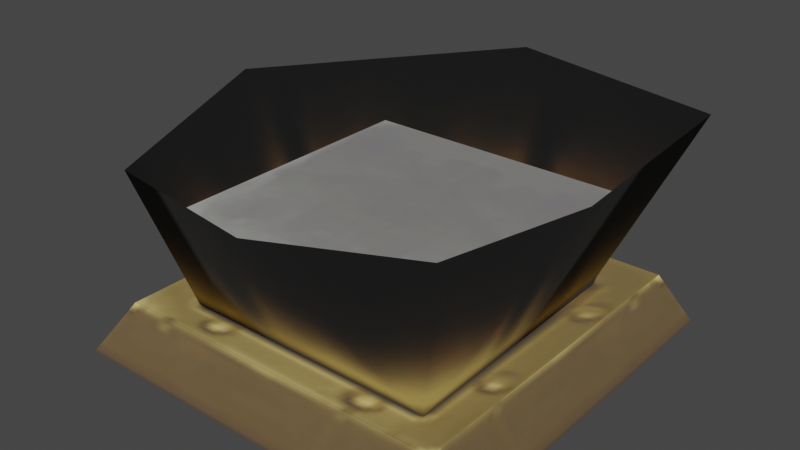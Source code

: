 # Source: model_pressure.blend  (saved by Blender 3.4.6; exported with 4.5.12 LTS)
import bpy
from mathutils import Matrix  # noqa: F401  (used for matrix-valued properties, if any)

bpy.ops.wm.read_factory_settings(use_empty=True)
scene = bpy.context.scene
scene.name = 'Scene'

# ---- collections
col_collection = bpy.data.collections.new('Collection'); scene.collection.children.link(col_collection)

# ---- images (referenced by path relative to the original .blend; pixels are not part of the script)
import os
ASSET_DIR = os.environ.get("B2B_ASSET_DIR", "")  # directory of the original .blend (textures are referenced by path, not embedded)
HERE = os.path.dirname(os.path.abspath(__file__))  # packed textures are extracted next to this script under _unpacked/

def load_image(name, relpath, width, height, colorspace="sRGB"):
    """Load a texture the original file referenced (path relative to the .blend, or extracted next to this script)."""
    p = next((c for c in (os.path.join(HERE, relpath), os.path.join(ASSET_DIR, relpath)) if relpath and os.path.exists(c)), "")
    if p:
        img = bpy.data.images.load(p, check_existing=True)
        img.name = name
    else:  # same state as the original file: an image datablock whose file is absent (Cycles renders it pink)
        img = bpy.data.images.new(name, width, height)
        img.source = "FILE"
        img.filepath = "//" + (relpath or name)
    img.colorspace_settings.name = colorspace
    return img
img_image_0 = load_image('Image_0', '_unpacked/Image_0.4065948e.png', 128, 128, 'sRGB')

# ---- materials (node trees are filled in below, after node groups)
mat_skin_pressure = bpy.data.materials.new('skin_pressure')
mat_skin_pressure.use_backface_culling = True
mat_skin_pressure.use_transparent_shadow = False

# ---- material node trees
mat_skin_pressure.use_nodes = True; mat_skin_pressure.node_tree.nodes.clear()
_N = mat_skin_pressure.node_tree.nodes; _L = mat_skin_pressure.node_tree.links
n0 = _N.new('ShaderNodeBsdfPrincipled'); n0.name = 'Principled BSDF'; n0.location = (10, 300)
n0.distribution = 'GGX'
n0.subsurface_method = 'RANDOM_WALK_SKIN'
n0.inputs[2].default_value = 1.0
n0.inputs[27].default_value = (0.0, 0.0, 0.0, 1.0)
n0.inputs[28].default_value = 1.0
n1 = _N.new('ShaderNodeOutputMaterial'); n1.name = 'Material Output'; n1.location = (320, 270)
n2 = _N.new('ShaderNodeTexImage'); n2.name = 'Image Texture'; n2.location = (-440, 210)
n2.label = 'BASE COLOR'
n2.image = img_image_0
_L.new(n0.outputs[0], n1.inputs[0])
_L.new(n2.outputs[0], n0.inputs[0])
_L.new(n2.outputs[1], n0.inputs[4])
n1.is_active_output = True

# ---- world
world_world = bpy.data.worlds.new('World'); scene.world = world_world
world_world.use_nodes = True; world_world.node_tree.nodes.clear()
_N = world_world.node_tree.nodes; _L = world_world.node_tree.links
n0 = _N.new('ShaderNodeOutputWorld'); n0.name = 'World Output'; n0.location = (300, 300)
n1 = _N.new('ShaderNodeBackground'); n1.name = 'Background'; n1.location = (10, 300)
n1.inputs[0].default_value = (0.05088, 0.05088, 0.05088, 1.0)
_L.new(n1.outputs[0], n0.inputs[0])
n0.is_active_output = True
world_world.color = (0.05088, 0.05088, 0.05088)
world_world.use_sun_shadow = False
world_world.sun_shadow_jitter_overblur = 0.0

# ---- meshes
me_rsrc_world_dynamic_switch_button_model_pressure_meshnodes__mesh = bpy.data.meshes.new('rsrc.world.dynamic.switch.button.model_pressure-MeshNodes["mesh')
me_rsrc_world_dynamic_switch_button_model_pressure_meshnodes__mesh.from_pydata([(0.0, -0.5891, 0.4782), (0.3122, -0.105, 0.3247), (-0.3122, -0.105, 0.3247), (-0.4313, -0.4796, 0.4312), (-0.4782, -0.5548, -2.425e-08), (-0.3307, -0.105, -0.3176), (-0.4067, -0.4588, -0.4242), (0.0, -0.4551, -0.4782), (0.3269, -0.105, -0.3195), (0.4267, -0.5262, -0.4147), (0.4782, -0.491, -2.146e-08), (0.5015, -0.5511, 0.445)], [], [(0, 11, 1), (2, 0, 1), (3, 0, 2), (2, 4, 3), (2, 5, 4), (4, 5, 6), (5, 7, 6), (5, 8, 7), (7, 8, 9), (8, 10, 9), (8, 1, 10), (10, 1, 11)])
me_rsrc_world_dynamic_switch_button_model_pressure_meshnodes__mesh.polygons.foreach_set('use_smooth', [True] * 12)
_uv = me_rsrc_world_dynamic_switch_button_model_pressure_meshnodes__mesh.uv_layers.new(name='UVMap')
_uv.uv.foreach_set('vector', [0.1192, 0.3684, 0.0, 0.3684, 0.0, 0.01218, 0.2416, 0.01218, 0.1192, 0.3684, 0.0, 0.01218, 0.2448, 0.3684, 0.1192, 0.3684, 0.2416, 0.01218, 0.2416, 0.01218, 0.3703, 0.3684, 0.2448, 0.3684, 0.2416, 0.01218, 0.4959, 0.01218, 0.3703, 0.3684, 0.3703, 0.3684, 0.4959, 0.01218, 0.4959, 0.3684, 0.4959, 0.01218, 0.6214, 0.3684, 0.4959, 0.3684, 0.4959, 0.01218, 0.747, 0.01218, 0.6214, 0.3684, 0.6214, 0.3684, 0.747, 0.01218, 0.747, 0.3684, 0.747, 0.01218, 0.8726, 0.3684, 0.747, 0.3684, 0.747, 0.01218, 1.0, 0.01218, 0.8726, 0.3684, 0.8726, 0.3684, 1.0, 0.01218, 1.0, 0.3684])
me_rsrc_world_dynamic_switch_button_model_pressure_meshnodes__mesh.materials.append(mat_skin_pressure)
me_rsrc_world_dynamic_switch_button_model_pressure_meshnodes__mesh.update()
me_rsrc_world_dynamic_switch_button_model_pressure_meshnodes__mesh.normals_split_custom_set([tuple(v) for v in zip(*[iter([0.005336, 0.2886, 0.9574, 0.613, 0.4374, 0.6579, 0.5987, 0.4441, 0.6665, -0.6283, 0.4068, 0.6632, 0.005336, 0.2886, 0.9574, 0.5987, 0.4441, 0.6665, -0.6345, 0.3911, 0.6667, 0.005336, 0.2886, 0.9574, -0.6283, 0.4068, 0.6632, -0.6283, 0.4068, 0.6632, -0.9534, 0.3017, -0.003237, -0.6345, 0.3911, 0.6667, -0.6283, 0.4068, 0.6632, -0.6747, 0.4178, -0.6085, -0.9534, 0.3017, -0.003237, -0.9534, 0.3017, -0.003237, -0.6747, 0.4178, -0.6085, -0.7013, 0.3394, -0.6269, -0.6747, 0.4178, -0.6085, 0.02201, 0.3442, -0.9387, -0.7013, 0.3394, -0.6269, -0.6747, 0.4178, -0.6085, 0.6561, 0.4154, -0.63, 0.02201, 0.3442, -0.9387, 0.02201, 0.3442, -0.9387, 0.6561, 0.4154, -0.63, 0.7022, 0.3113, -0.6404, 0.6561, 0.4154, -0.63, 0.9362, 0.3502, -0.0307, 0.7022, 0.3113, -0.6404, 0.6561, 0.4154, -0.63, 0.5987, 0.4441, 0.6665, 0.9362, 0.3502, -0.0307, 0.9362, 0.3502, -0.0307, 0.5987, 0.4441, 0.6665, 0.613, 0.4374, 0.6579])] * 3)])
me_rsrc_world_dynamic_switch_button_model_pressure_meshnodes = bpy.data.meshes.new('rsrc.world.dynamic.switch.button.model_pressure-MeshNodes["')
me_rsrc_world_dynamic_switch_button_model_pressure_meshnodes.from_pydata([(-5.209e-09, -0.1103, -0.3173), (0.3151, -0.1103, -0.3173), (0.3036, -0.1433, 0.2838), (-3.632e-08, -0.1433, 0.2838), (-0.315, -0.1103, -0.3173), (-0.3036, -0.1433, 0.2838)], [], [(0, 1, 2), (2, 3, 0), (4, 0, 3), (3, 5, 4)])
_uv = me_rsrc_world_dynamic_switch_button_model_pressure_meshnodes.uv_layers.new(name='UVMap')
_uv.uv.foreach_set('vector', [0.761, 0.5462, 0.9947, 0.5459, 0.9723, 0.9892, 0.9723, 0.9892, 0.761, 0.9893, 0.761, 0.5462, 0.9947, 0.5459, 0.761, 0.5462, 0.761, 0.9893, 0.761, 0.9893, 0.9723, 0.9892, 0.9947, 0.5459])
me_rsrc_world_dynamic_switch_button_model_pressure_meshnodes.materials.append(mat_skin_pressure)
me_rsrc_world_dynamic_switch_button_model_pressure_meshnodes.update()
me_rsrc_world_dynamic_switch_button_model_pressure_meshnodes.normals_split_custom_set([tuple(v) for v in zip(*[iter([-1.755e-07, -0.9985, -0.05474, -1.755e-07, -0.9985, -0.05474, -1.755e-07, -0.9985, -0.05474, 2.367e-05, -0.9985, -0.05475, 2.367e-05, -0.9985, -0.05475, 2.367e-05, -0.9985, -0.05475, 1.756e-07, -0.9985, -0.05475, 1.756e-07, -0.9985, -0.05475, 1.756e-07, -0.9985, -0.05475, -2.367e-05, -0.9985, -0.05474, -2.367e-05, -0.9985, -0.05474, -2.367e-05, -0.9985, -0.05474])] * 3)])
me_rsrc_world_dynamic_switch_button_model_pressure_meshnodes___001 = bpy.data.meshes.new('rsrc.world.dynamic.switch.button.model_pressure-MeshNodes[".001')
me_rsrc_world_dynamic_switch_button_model_pressure_meshnodes___001.from_pydata([(-0.3674, -0.3359, 0.01435), (-0.3674, -0.3359, 0.3811), (-0.3204, -0.1151, 0.3274), (-0.3204, -0.1151, 0.003079), (-0.3205, -0.1151, -0.3196), (1.036e-05, -0.3359, -0.3559), (-2.787e-06, -0.1151, -0.318), (0.3681, -0.3359, -0.3541), (0.3204, -0.1151, -0.3196), (0.3681, -0.3359, 0.01435), (0.3204, -0.1151, 0.003079), (0.3681, -0.3359, 0.3811), (0.3204, -0.1151, 0.3274), (1.037e-05, -0.3359, 0.3811), (-0.3674, -0.3359, -0.3541)], [], [(0, 1, 2), (2, 3, 0), (14, 0, 3), (3, 4, 14), (5, 14, 4), (4, 6, 5), (7, 5, 6), (6, 8, 7), (9, 7, 8), (8, 10, 9), (11, 9, 10), (10, 12, 11), (0, 13, 1), (5, 0, 14), (5, 13, 0), (9, 13, 5), (9, 5, 7), (11, 13, 9)])
me_rsrc_world_dynamic_switch_button_model_pressure_meshnodes___001.polygons.foreach_set('use_smooth', [1, 0, 1, 1, 1, 1, 1, 1, 1, 1, 0, 0, 0, 0, 0, 0, 0, 0])
_uv = me_rsrc_world_dynamic_switch_button_model_pressure_meshnodes___001.uv_layers.new(name='UVMap')
_uv.uv.foreach_set('vector', [0.5707, 0.4964, 0.5094, 0.4964, 0.5094, 0.3791, 0.5094, 0.3791, 0.5707, 0.3791, 0.5707, 0.4964, 0.6329, 0.4964, 0.5707, 0.4964, 0.5707, 0.3791, 0.5707, 0.3791, 0.6329, 0.3791, 0.6329, 0.4964, 0.7517, 0.4964, 0.6329, 0.4964, 0.6329, 0.3791, 0.6329, 0.3791, 0.7517, 0.3791, 0.7517, 0.4964, 0.8809, 0.4964, 0.7517, 0.4964, 0.7517, 0.3791, 0.7517, 0.3791, 0.8809, 0.3791, 0.8809, 0.4964, 0.9405, 0.4964, 0.8809, 0.4964, 0.8809, 0.3791, 0.8809, 0.3791, 0.9405, 0.3791, 0.9405, 0.4964, 0.9934, 0.4964, 0.9405, 0.4964, 0.9405, 0.3791, 0.9405, 0.3791, 0.9934, 0.3791, 0.9934, 0.4964, 0.5095, 0.7501, 0.7418, 0.9893, 0.5095, 0.9893, 0.7418, 0.5062, 0.5095, 0.7501, 0.5095, 0.5069, 0.7418, 0.5062, 0.7418, 0.9893, 0.5095, 0.7501, 0.5095, 0.7493, 0.7418, 0.9893, 0.7418, 0.5062, 0.5095, 0.7493, 0.7418, 0.5062, 0.5095, 0.5069, 0.5095, 0.9893, 0.7418, 0.9893, 0.5095, 0.7493])
me_rsrc_world_dynamic_switch_button_model_pressure_meshnodes___001.materials.append(mat_skin_pressure)
me_rsrc_world_dynamic_switch_button_model_pressure_meshnodes___001.update()
me_rsrc_world_dynamic_switch_button_model_pressure_meshnodes___001.normals_split_custom_set([tuple(v) for v in zip(*[iter([-0.9781, 0.2083, -2.664e-05, -0.9781, 0.2083, -2.664e-05, -0.9781, 0.2083, -2.664e-05, -0.9781, 0.2082, 0.0, -0.9781, 0.2082, 0.0, -0.9781, 0.2082, 0.0, -0.6956, 0.2531, -0.6723, -0.9781, 0.2082, 0.0, -0.9781, 0.2081, 8.433e-05, -0.9781, 0.2081, 8.433e-05, -0.6701, 0.2553, -0.697, -0.6956, 0.2531, -0.6723, 0.002955, 0.1666, -0.986, -0.6956, 0.2531, -0.6723, -0.6701, 0.2553, -0.697, -0.6701, 0.2553, -0.697, 0.003151, 0.1665, -0.986, 0.002955, 0.1666, -0.986, 0.6934, 0.2588, -0.6725, 0.002955, 0.1666, -0.986, 0.003151, 0.1665, -0.986, 0.003151, 0.1665, -0.986, 0.6667, 0.2536, -0.7008, 0.6934, 0.2588, -0.6725, 0.9775, 0.2111, 7.363e-06, 0.6934, 0.2588, -0.6725, 0.6667, 0.2536, -0.7008, 0.6667, 0.2536, -0.7008, 0.9775, 0.2111, 1.209e-05, 0.9775, 0.2111, 7.363e-06, 0.9775, 0.2111, 9.857e-05, 0.9775, 0.2111, 9.857e-05, 0.9775, 0.2111, 9.857e-05, 0.9775, 0.2109, 0.0, 0.9775, 0.2109, 0.0, 0.9775, 0.2109, 0.0, 0.0, -1.0, 0.0, 0.0, -1.0, 0.0, 0.0, -1.0, 0.0, 0.0, -1.0, 0.0, 0.0, -1.0, 0.0, 0.0, -1.0, 0.0, 0.0, -1.0, 0.0, 0.0, -1.0, 0.0, 0.0, -1.0, 0.0, 0.0, -1.0, -2.278e-08, 0.0, -1.0, -2.278e-08, 0.0, -1.0, -2.278e-08, 0.0, -1.0, 0.0, 0.0, -1.0, 0.0, 0.0, -1.0, 0.0, 0.0, -1.0, 0.0, 0.0, -1.0, 0.0, 0.0, -1.0, 0.0])] * 3)])
me_rsrc_world_dynamic_switch_button_model_pressure_meshnodes___002 = bpy.data.meshes.new('rsrc.world.dynamic.switch.button.model_pressure-MeshNodes[".002')
me_rsrc_world_dynamic_switch_button_model_pressure_meshnodes___002.from_pydata([(-0.5, 2.186e-08, -0.5), (0.5, 2.186e-08, -0.5), (-0.4253, -0.125, -0.4253), (0.5, -2.186e-08, 0.5), (0.4253, -0.125, 0.4477), (-0.5, -2.186e-08, 0.5), (-0.4253, -0.125, 0.4477), (0.0, -0.04753, -2.078e-09), (0.4253, -0.125, -0.4253)], [], [(0, 1, 8), (8, 2, 0), (1, 3, 4), (4, 8, 1), (5, 0, 2), (2, 6, 5), (6, 7, 4), (8, 4, 7), (2, 7, 6), (2, 8, 7)])
me_rsrc_world_dynamic_switch_button_model_pressure_meshnodes___002.polygons.foreach_set('use_smooth', [0, 0, 0, 0, 0, 0, 1, 1, 1, 1])
_uv = me_rsrc_world_dynamic_switch_button_model_pressure_meshnodes___002.uv_layers.new(name='UVMap')
_uv.uv.foreach_set('vector', [0.006155, 0.3804, 0.4938, 0.3804, 0.4938, 0.5, 0.4938, 0.5, 0.006155, 0.5, 0.006155, 0.3804, 0.4938, 0.3804, 0.006155, 0.3804, 0.006155, 0.5, 0.006155, 0.5, 0.4938, 0.5, 0.4938, 0.3804, 0.4938, 0.3804, 0.006155, 0.3804, 0.006155, 0.5, 0.006155, 0.5, 0.4938, 0.5, 0.4938, 0.3804, 0.006155, 0.9923, 0.2502, 0.7568, 0.4938, 0.9923, 0.4938, 0.5, 0.4938, 0.9923, 0.2502, 0.7568, 0.006155, 0.5, 0.2502, 0.7568, 0.006155, 0.9923, 0.006155, 0.5, 0.4938, 0.5, 0.2502, 0.7568])
me_rsrc_world_dynamic_switch_button_model_pressure_meshnodes___002.materials.append(mat_skin_pressure)
me_rsrc_world_dynamic_switch_button_model_pressure_meshnodes___002.update()
me_rsrc_world_dynamic_switch_button_model_pressure_meshnodes___002.normals_split_custom_set([tuple(v) for v in zip(*[iter([0.0, -0.5131, -0.8584, 0.0, -0.5131, -0.8584, 0.0, -0.5131, -0.8584, 0.0, -0.5131, -0.8584, 0.0, -0.5131, -0.8584, 0.0, -0.5131, -0.8584, 0.8584, -0.5131, -1.919e-08, 0.8584, -0.5131, -1.919e-08, 0.8584, -0.5131, -1.919e-08, 0.8584, -0.5131, 0.0, 0.8584, -0.5131, 0.0, 0.8584, -0.5131, 0.0, -0.8584, -0.5131, -1.919e-08, -0.8584, -0.5131, -1.919e-08, -0.8584, -0.5131, -1.919e-08, -0.8584, -0.5131, 0.0, -0.8584, -0.5131, 0.0, -0.8584, -0.5131, 0.0, 0.08742, -0.9922, -0.08865, 0.0, -1.0, 0.003599, -0.08742, -0.9922, -0.08865, -0.09033, -0.9918, 0.09033, -0.08742, -0.9922, -0.08865, 0.0, -1.0, 0.003599, 0.09033, -0.9918, 0.09033, 0.0, -1.0, 0.003599, 0.08742, -0.9922, -0.08865, 0.09033, -0.9918, 0.09033, -0.09033, -0.9918, 0.09033, 0.0, -1.0, 0.003599])] * 3)])

# ---- objects
ob_button_model_pressure_meshnodes__mesh_aura = bpy.data.objects.new('button.model_pressure-MeshNodes["mesh_aura"]', me_rsrc_world_dynamic_switch_button_model_pressure_meshnodes__mesh)
ob_button_model_pressure_meshnodes__mesh_inactive = bpy.data.objects.new('button.model_pressure-MeshNodes["mesh_inactive"]', me_rsrc_world_dynamic_switch_button_model_pressure_meshnodes)
ob_button_model_pressure_meshnodes__mesh_button = bpy.data.objects.new('button.model_pressure-MeshNodes["mesh_button"]', me_rsrc_world_dynamic_switch_button_model_pressure_meshnodes___001)
ob_button_model_pressure_meshnodes__mesh_base = bpy.data.objects.new('button.model_pressure-MeshNodes["mesh_base"]', me_rsrc_world_dynamic_switch_button_model_pressure_meshnodes___002)

# ---- transforms, parenting, visibility, modifiers, constraints
ob_button_model_pressure_meshnodes__mesh_aura.location = (0.0, 0.0, 0.0)
ob_button_model_pressure_meshnodes__mesh_aura.rotation_mode = 'QUATERNION'
ob_button_model_pressure_meshnodes__mesh_aura.rotation_quaternion = (0.7071, -0.7071, -1.57e-16, -9.358e-24)
ob_button_model_pressure_meshnodes__mesh_inactive.location = (0.0, 0.0, 0.0)
ob_button_model_pressure_meshnodes__mesh_inactive.rotation_mode = 'QUATERNION'
ob_button_model_pressure_meshnodes__mesh_inactive.rotation_quaternion = (0.7071, -0.7071, -1.57e-16, -9.358e-24)
ob_button_model_pressure_meshnodes__mesh_button.location = (0.0, 0.0, 0.0)
ob_button_model_pressure_meshnodes__mesh_button.rotation_mode = 'QUATERNION'
ob_button_model_pressure_meshnodes__mesh_button.rotation_quaternion = (0.7071, -0.7071, -1.57e-16, -9.358e-24)
ob_button_model_pressure_meshnodes__mesh_base.location = (0.0, 0.0, 0.0)
ob_button_model_pressure_meshnodes__mesh_base.rotation_mode = 'QUATERNION'
ob_button_model_pressure_meshnodes__mesh_base.rotation_quaternion = (0.7071, -0.7071, -1.57e-16, -9.358e-24)

# ---- collection membership
scene.collection.objects.link(ob_button_model_pressure_meshnodes__mesh_aura)
scene.collection.objects.link(ob_button_model_pressure_meshnodes__mesh_inactive)
scene.collection.objects.link(ob_button_model_pressure_meshnodes__mesh_button)
scene.collection.objects.link(ob_button_model_pressure_meshnodes__mesh_base)

# ---- scene / render settings (as saved in the file)
scene.frame_start = 1; scene.frame_end = 250; scene.frame_set(1)
scene.render.engine = 'BLENDER_EEVEE_NEXT'
scene.cycles.sampling_pattern = 'TABULATED_SOBOL'
scene.cycles.use_light_tree = False
scene.view_settings.view_transform = 'Filmic'
bpy.context.view_layer.update()

# ---- added for rendering (the .blend has no active camera and no usable light): camera, sun
cam_auto = bpy.data.cameras.new('AutoCamera')
cam_auto.lens = 50.0
cam_auto.sensor_width = 36.0
cam_auto.clip_end = 1000.0
ob_auto_camera = bpy.data.objects.new('AutoCamera', cam_auto)
scene.collection.objects.link(ob_auto_camera)
ob_auto_camera.location = (1.41911, -1.70203, 1.42925)
ob_auto_camera.rotation_euler = (1.09748, -7.21219e-08, 0.694738)
scene.camera = ob_auto_camera
light_auto_sun = bpy.data.lights.new('AutoSun', 'SUN')
light_auto_sun.energy = 3.0
light_auto_sun.angle = 0.0523599
ob_auto_sun = bpy.data.objects.new('AutoSun', light_auto_sun)
scene.collection.objects.link(ob_auto_sun)
ob_auto_sun.rotation_euler = (0.872665, 0.174533, 0.523599)
bpy.context.view_layer.update()
